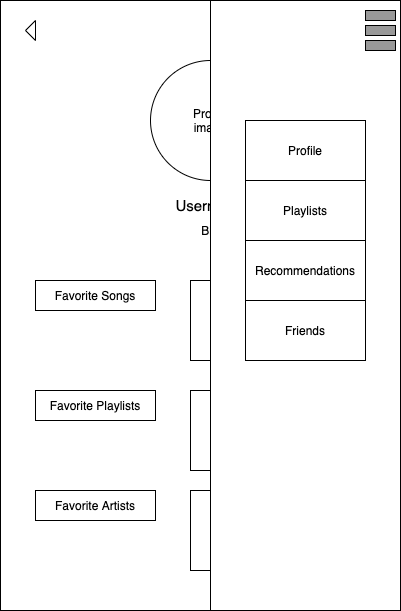

The diagram above was exported from draw.io. Its source (the exported page's mxGraphModel, read from the mxfile embedded in the PNG):
<mxGraphModel dx="946" dy="455" grid="1" gridSize="10" guides="1" tooltips="1" connect="1" arrows="1" fold="1" page="1" pageScale="1" pageWidth="850" pageHeight="1100" math="0" shadow="0">
  <root>
    <mxCell id="0" />
    <mxCell id="1" parent="0" />
    <mxCell id="2" value="" style="rounded=0;whiteSpace=wrap;html=1;" vertex="1" parent="1">
      <mxGeometry x="215" y="130" width="400" height="610" as="geometry" />
    </mxCell>
    <mxCell id="3" value="" style="ellipse;whiteSpace=wrap;html=1;aspect=fixed;" vertex="1" parent="1">
      <mxGeometry x="365" y="190" width="120" height="120" as="geometry" />
    </mxCell>
    <mxCell id="4" value="&lt;font style=&quot;font-size: 15px&quot;&gt;Username&lt;/font&gt;" style="text;html=1;strokeColor=none;fillColor=none;align=center;verticalAlign=middle;whiteSpace=wrap;rounded=0;" vertex="1" parent="1">
      <mxGeometry x="380" y="320" width="90" height="30" as="geometry" />
    </mxCell>
    <mxCell id="5" value="Bio" style="text;html=1;strokeColor=none;fillColor=none;align=center;verticalAlign=middle;whiteSpace=wrap;rounded=0;" vertex="1" parent="1">
      <mxGeometry x="405" y="350" width="40" height="20" as="geometry" />
    </mxCell>
    <mxCell id="6" value="Profile image" style="text;html=1;strokeColor=none;fillColor=none;align=center;verticalAlign=middle;whiteSpace=wrap;rounded=0;" vertex="1" parent="1">
      <mxGeometry x="405" y="240" width="40" height="20" as="geometry" />
    </mxCell>
    <mxCell id="7" value="Favorite Playlists" style="rounded=0;whiteSpace=wrap;html=1;" vertex="1" parent="1">
      <mxGeometry x="250" y="520" width="120" height="30" as="geometry" />
    </mxCell>
    <mxCell id="8" value="Favorite Songs" style="rounded=0;whiteSpace=wrap;html=1;" vertex="1" parent="1">
      <mxGeometry x="250" y="410" width="120" height="30" as="geometry" />
    </mxCell>
    <mxCell id="9" value="Favorite Artists" style="rounded=0;whiteSpace=wrap;html=1;" vertex="1" parent="1">
      <mxGeometry x="250" y="620" width="120" height="30" as="geometry" />
    </mxCell>
    <mxCell id="10" value="" style="whiteSpace=wrap;html=1;aspect=fixed;" vertex="1" parent="1">
      <mxGeometry x="405" y="410" width="80" height="80" as="geometry" />
    </mxCell>
    <mxCell id="11" value="" style="whiteSpace=wrap;html=1;aspect=fixed;" vertex="1" parent="1">
      <mxGeometry x="431" y="410" width="80" height="80" as="geometry" />
    </mxCell>
    <mxCell id="12" value="" style="whiteSpace=wrap;html=1;aspect=fixed;" vertex="1" parent="1">
      <mxGeometry x="459" y="410" width="80" height="80" as="geometry" />
    </mxCell>
    <mxCell id="13" value="" style="whiteSpace=wrap;html=1;aspect=fixed;" vertex="1" parent="1">
      <mxGeometry x="485" y="410" width="80" height="80" as="geometry" />
    </mxCell>
    <mxCell id="14" value="" style="whiteSpace=wrap;html=1;aspect=fixed;" vertex="1" parent="1">
      <mxGeometry x="405" y="520" width="80" height="80" as="geometry" />
    </mxCell>
    <mxCell id="15" value="" style="whiteSpace=wrap;html=1;aspect=fixed;" vertex="1" parent="1">
      <mxGeometry x="431" y="520" width="80" height="80" as="geometry" />
    </mxCell>
    <mxCell id="16" value="" style="whiteSpace=wrap;html=1;aspect=fixed;" vertex="1" parent="1">
      <mxGeometry x="459" y="520" width="80" height="80" as="geometry" />
    </mxCell>
    <mxCell id="17" value="" style="whiteSpace=wrap;html=1;aspect=fixed;" vertex="1" parent="1">
      <mxGeometry x="485" y="520" width="80" height="80" as="geometry" />
    </mxCell>
    <mxCell id="18" value="" style="whiteSpace=wrap;html=1;aspect=fixed;" vertex="1" parent="1">
      <mxGeometry x="405" y="620" width="80" height="80" as="geometry" />
    </mxCell>
    <mxCell id="19" value="" style="whiteSpace=wrap;html=1;aspect=fixed;" vertex="1" parent="1">
      <mxGeometry x="431" y="620" width="80" height="80" as="geometry" />
    </mxCell>
    <mxCell id="20" value="" style="whiteSpace=wrap;html=1;aspect=fixed;" vertex="1" parent="1">
      <mxGeometry x="459" y="620" width="80" height="80" as="geometry" />
    </mxCell>
    <mxCell id="21" value="" style="whiteSpace=wrap;html=1;aspect=fixed;" vertex="1" parent="1">
      <mxGeometry x="485" y="620" width="80" height="80" as="geometry" />
    </mxCell>
    <mxCell id="22" value="" style="triangle;whiteSpace=wrap;html=1;rotation=-180;" vertex="1" parent="1">
      <mxGeometry x="240" y="150" width="10" height="20" as="geometry" />
    </mxCell>
    <mxCell id="23" value="" style="rounded=0;whiteSpace=wrap;html=1;" vertex="1" parent="1">
      <mxGeometry x="425" y="130" width="190" height="610" as="geometry" />
    </mxCell>
    <mxCell id="24" value="Profile" style="rounded=0;whiteSpace=wrap;html=1;" vertex="1" parent="1">
      <mxGeometry x="460" y="250" width="120" height="60" as="geometry" />
    </mxCell>
    <mxCell id="25" value="Playlists" style="rounded=0;whiteSpace=wrap;html=1;" vertex="1" parent="1">
      <mxGeometry x="460" y="310" width="120" height="60" as="geometry" />
    </mxCell>
    <mxCell id="26" value="Recommendations" style="rounded=0;whiteSpace=wrap;html=1;" vertex="1" parent="1">
      <mxGeometry x="460" y="370" width="120" height="60" as="geometry" />
    </mxCell>
    <mxCell id="27" value="Friends" style="rounded=0;whiteSpace=wrap;html=1;" vertex="1" parent="1">
      <mxGeometry x="460" y="430" width="120" height="60" as="geometry" />
    </mxCell>
    <mxCell id="28" value="" style="rounded=0;whiteSpace=wrap;html=1;fillColor=#999999;" vertex="1" parent="1">
      <mxGeometry x="580" y="155" width="30" height="10" as="geometry" />
    </mxCell>
    <mxCell id="29" value="" style="rounded=0;whiteSpace=wrap;html=1;fillColor=#999999;" vertex="1" parent="1">
      <mxGeometry x="580" y="140" width="30" height="10" as="geometry" />
    </mxCell>
    <mxCell id="30" value="" style="rounded=0;whiteSpace=wrap;html=1;fillColor=#999999;" vertex="1" parent="1">
      <mxGeometry x="580" y="170" width="30" height="10" as="geometry" />
    </mxCell>
  </root>
</mxGraphModel>